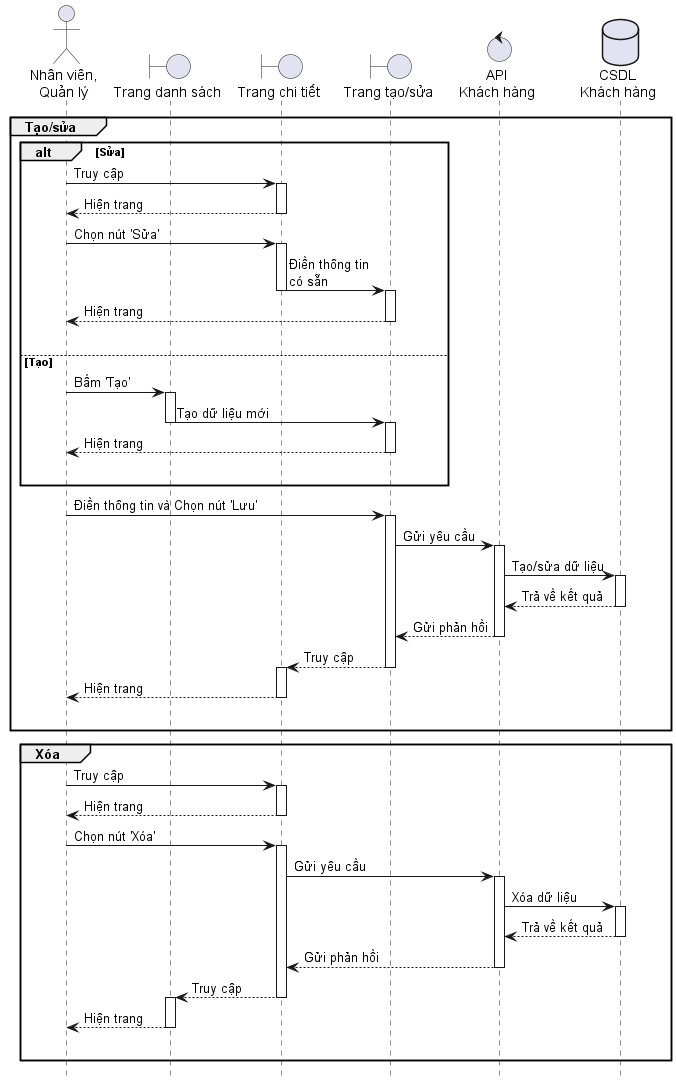

The diagram above was rendered by PlantUML. Its source (embedded in the PNG):
@startuml ClientManage
hide footbox

actor User as "Nhân viên,\nQuản lý"
boundary ListPage as "Trang danh sách"
boundary DetailsPage as "Trang chi tiết"
boundary CreateUpdatePage as "Trang tạo/sửa"
control API as "API\nKhách hàng"
database Database as "CSDL\nKhách hàng"

group Tạo/sửa
    alt Sửa
        User -> DetailsPage ++ : Truy cập
        DetailsPage --> User -- : Hiện trang
        User -> DetailsPage ++ : Chọn nút 'Sửa'
        DetailsPage -> CreateUpdatePage --++ : Điền thông tin\ncó sẵn
        CreateUpdatePage --> User -- : Hiện trang
        |||
    else Tạo
        User -> ListPage ++ : Bấm 'Tạo'
        ListPage -> CreateUpdatePage --++ : Tạo dữ liệu mới
        CreateUpdatePage --> User -- : Hiện trang
        |||
    end

    User -> CreateUpdatePage ++ : Điền thông tin và Chọn nút 'Lưu'
    CreateUpdatePage -> API ++ : Gửi yêu cầu
    API -> Database ++ : Tạo/sửa dữ liệu
    Database --> API -- : Trả về kết quả
    API --> CreateUpdatePage -- : Gửi phản hồi
    CreateUpdatePage --> DetailsPage --++ : Truy cập
    DetailsPage --> User -- : Hiện trang
    |||
end

group Xóa
    User -> DetailsPage ++ : Truy cập
    DetailsPage --> User -- : Hiện trang
    User -> DetailsPage ++ : Chọn nút 'Xóa'
    DetailsPage -> API ++ : Gửi yêu cầu
    API -> Database ++ : Xóa dữ liệu
    Database --> API -- : Trả về kết quả
    API --> DetailsPage -- : Gửi phản hồi
    DetailsPage --> ListPage --++ : Truy cập
    ListPage --> User -- : Hiện trang
    |||
end

@enduml